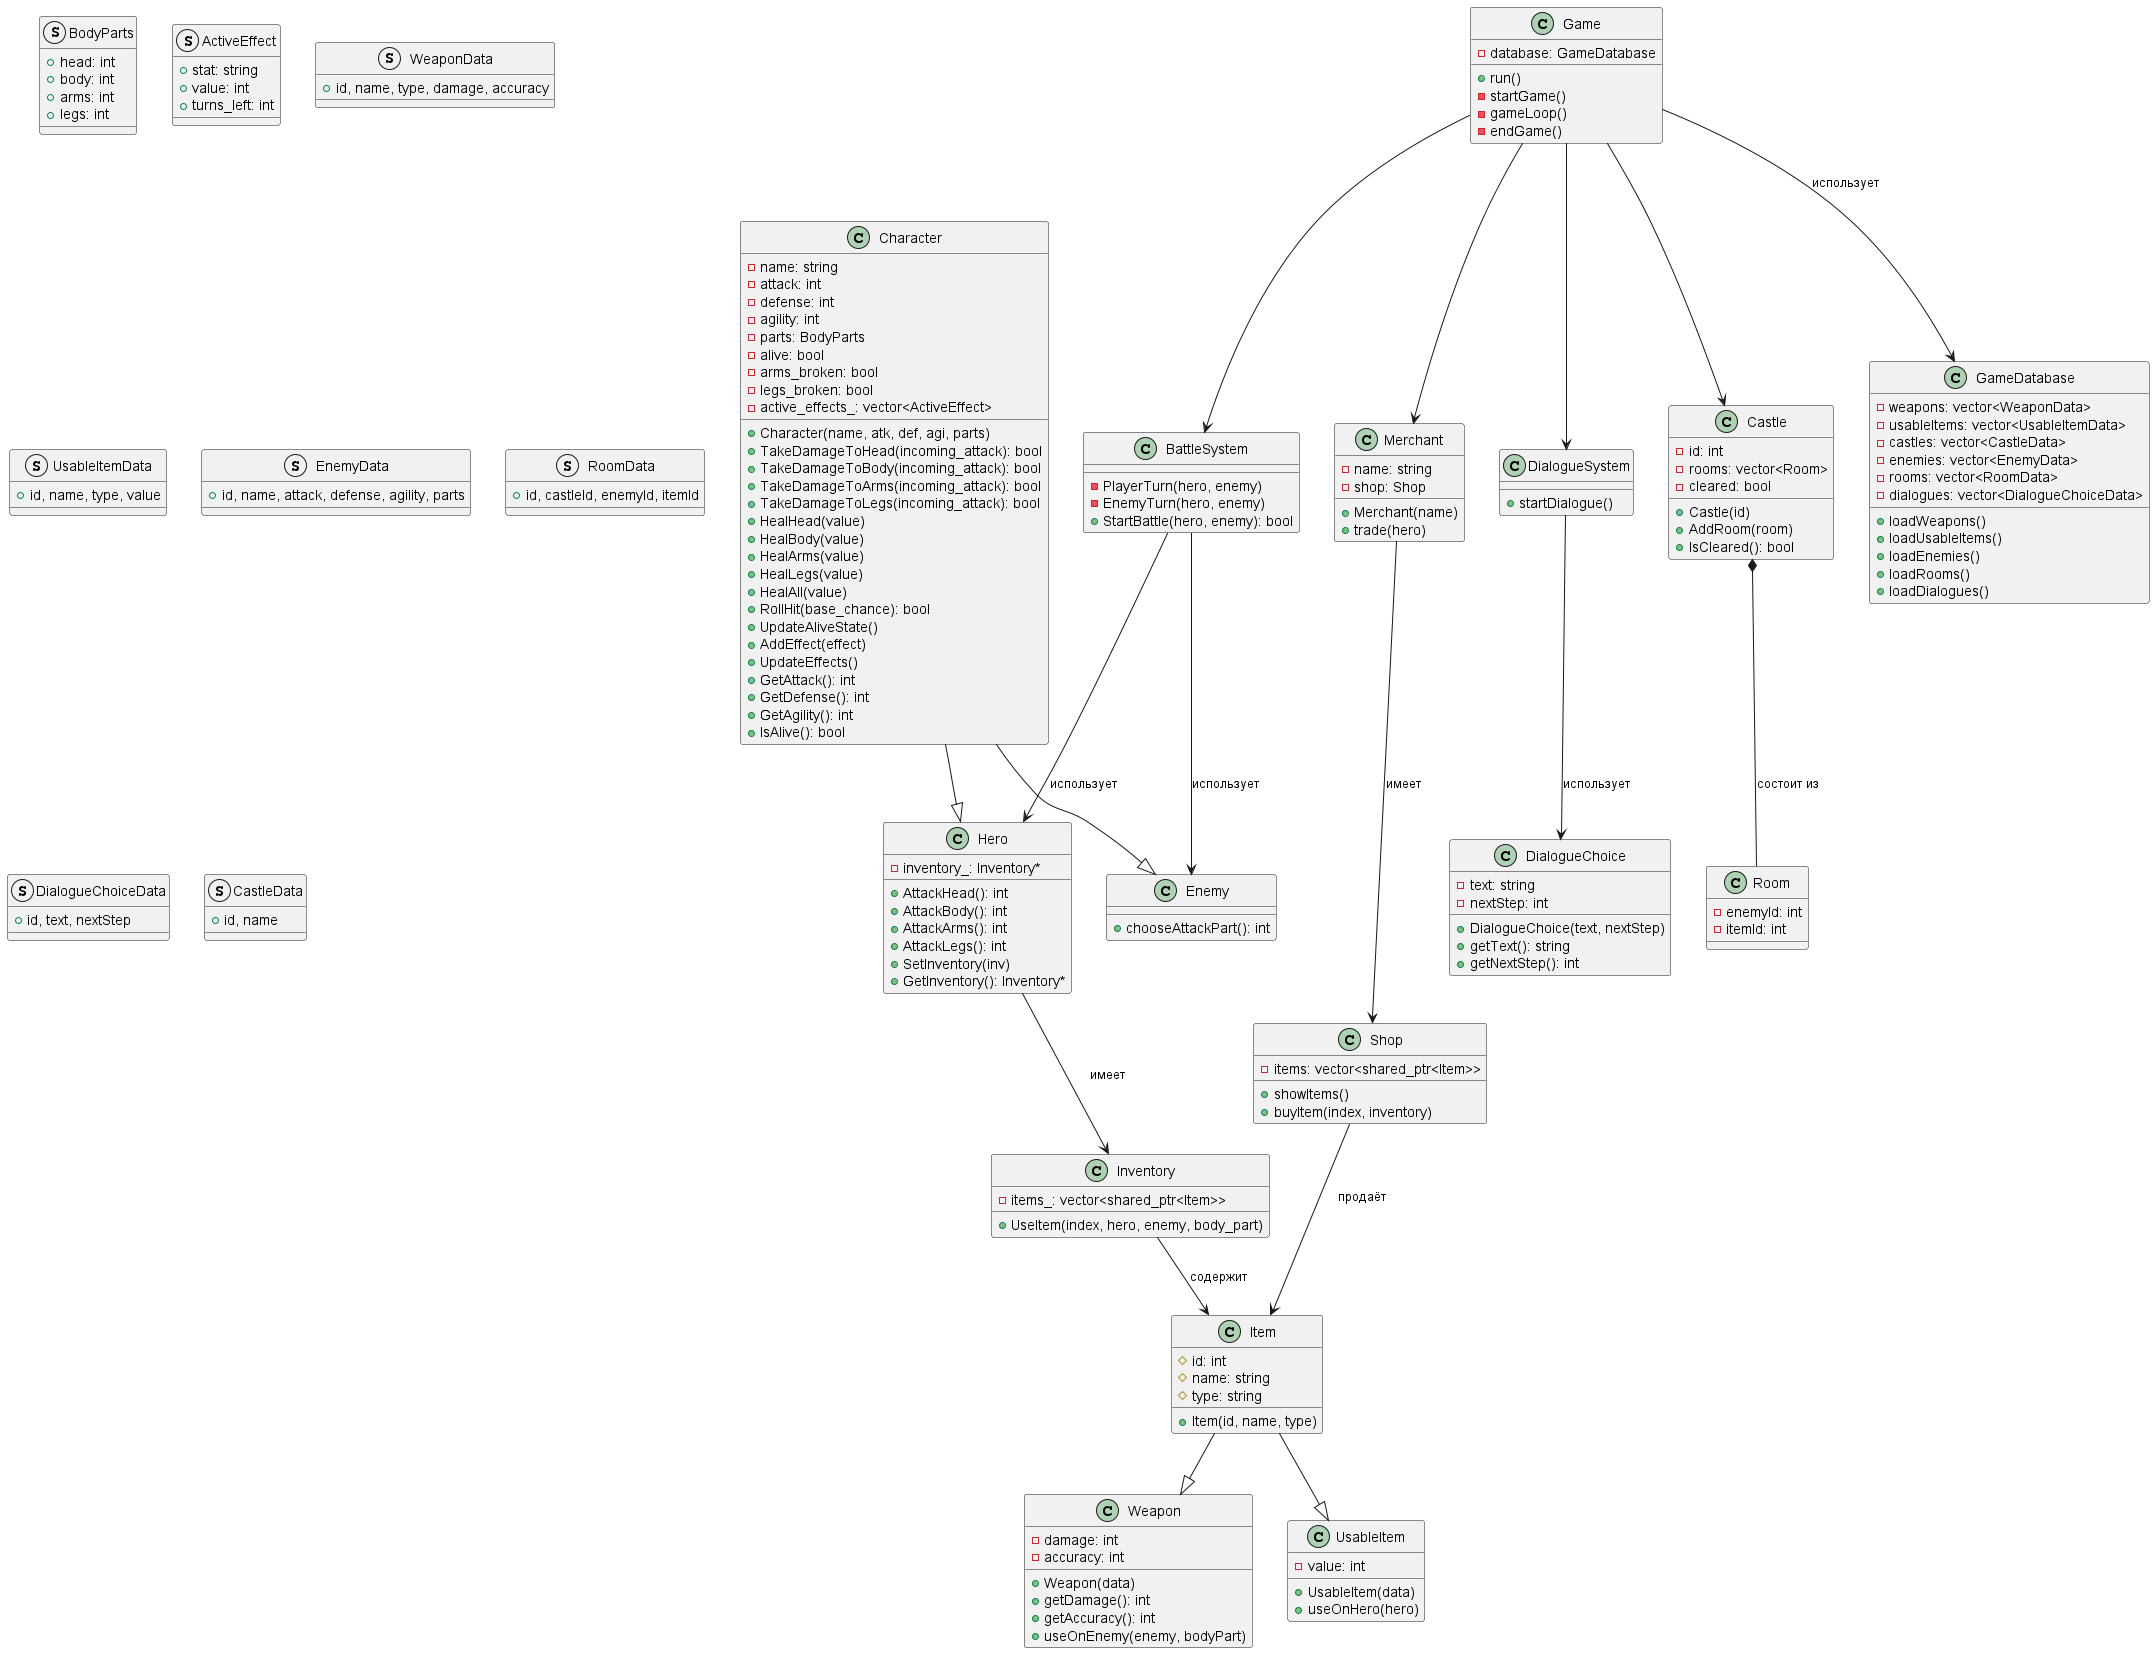

The diagram above was rendered by PlantUML. Its source (embedded in the PNG):
@startuml

' === Базовые классы ===
class Character {
  - name: string
  - attack: int
  - defense: int
  - agility: int
  - parts: BodyParts
  - alive: bool
  - arms_broken: bool
  - legs_broken: bool
  - active_effects_: vector<ActiveEffect>
  + Character(name, atk, def, agi, parts)
  + TakeDamageToHead(incoming_attack): bool
  + TakeDamageToBody(incoming_attack): bool
  + TakeDamageToArms(incoming_attack): bool
  + TakeDamageToLegs(incoming_attack): bool
  + HealHead(value)
  + HealBody(value)
  + HealArms(value)
  + HealLegs(value)
  + HealAll(value)
  + RollHit(base_chance): bool
  + UpdateAliveState()
  + AddEffect(effect)
  + UpdateEffects()
  + GetAttack(): int
  + GetDefense(): int
  + GetAgility(): int
  + IsAlive(): bool
}

class Hero {
  - inventory_: Inventory*
  + AttackHead(): int
  + AttackBody(): int
  + AttackArms(): int
  + AttackLegs(): int
  + SetInventory(inv)
  + GetInventory(): Inventory*
}

class Enemy {
  + chooseAttackPart(): int
}

class Item {
  # id: int
  # name: string
  # type: string
  + Item(id, name, type)
}

class Weapon {
  - damage: int
  - accuracy: int
  + Weapon(data)
  + getDamage(): int
  + getAccuracy(): int
  + useOnEnemy(enemy, bodyPart)
}

class UsableItem {
  - value: int
  + UsableItem(data)
  + useOnHero(hero)
}

class Inventory {
  - items_: vector<shared_ptr<Item>>
  + UseItem(index, hero, enemy, body_part)
}

' === Системы ===
class BattleSystem {
  - PlayerTurn(hero, enemy)
  - EnemyTurn(hero, enemy)
  + StartBattle(hero, enemy): bool
}

class DialogueSystem {
  + startDialogue()
}

class DialogueChoice {
  - text: string
  - nextStep: int
  + DialogueChoice(text, nextStep)
  + getText(): string
  + getNextStep(): int
}

class Shop {
  - items: vector<shared_ptr<Item>>
  + showItems()
  + buyItem(index, inventory)
}

class Merchant {
  - name: string
  - shop: Shop
  + Merchant(name)
  + trade(hero)
}

' === Мир ===
class Room {
  - enemyId: int
  - itemId: int
}

class Castle {
  - id: int
  - rooms: vector<Room>
  - cleared: bool
  + Castle(id)
  + AddRoom(room)
  + IsCleared(): bool
}

class GameDatabase {
  - weapons: vector<WeaponData>
  - usableItems: vector<UsableItemData>
  - castles: vector<CastleData>
  - enemies: vector<EnemyData>
  - rooms: vector<RoomData>
  - dialogues: vector<DialogueChoiceData>
  + loadWeapons()
  + loadUsableItems()
  + loadEnemies()
  + loadRooms()
  + loadDialogues()
}

class Game {
  - database: GameDatabase
  + run()
  - startGame()
  - gameLoop()
  - endGame()
}

' === Структуры данных ===
struct BodyParts {
  + head: int
  + body: int
  + arms: int
  + legs: int
}

struct ActiveEffect {
  + stat: string
  + value: int
  + turns_left: int
}

struct WeaponData {
  + id, name, type, damage, accuracy
}

struct UsableItemData {
  + id, name, type, value
}

struct EnemyData {
  + id, name, attack, defense, agility, parts
}

struct RoomData {
  + id, castleId, enemyId, itemId
}

struct DialogueChoiceData {
  + id, text, nextStep
}

struct CastleData {
  + id, name
}

' === Связи ===
Character --|>  Hero
Character --|>  Enemy

Item --|> Weapon
Item --|> UsableItem

Inventory --> Item : содержит
Hero --> Inventory : имеет

BattleSystem --> Hero : использует
BattleSystem --> Enemy : использует

Castle *-- Room : состоит из

Merchant --> Shop : имеет
Shop --> Item : продаёт

Game --> GameDatabase : использует
Game --> BattleSystem
Game --> DialogueSystem
Game --> Castle
Game --> Merchant

DialogueSystem --> DialogueChoice : использует

@enduml